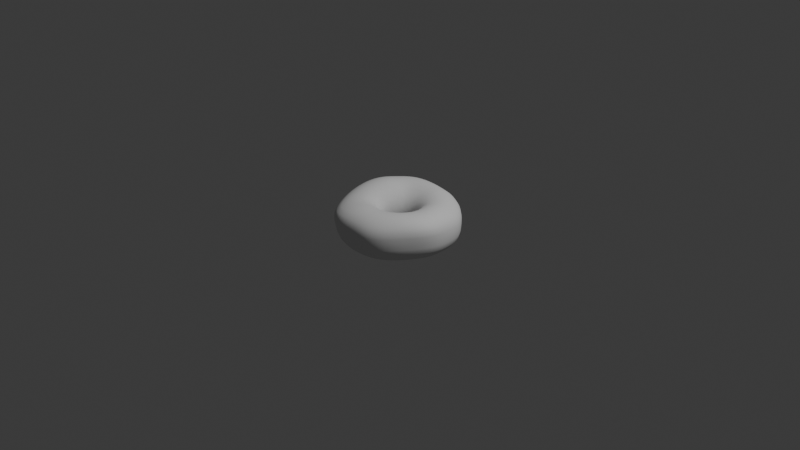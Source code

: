 # Source: 02BeginnerBlender40TutorialPart2BasicModelling.blend  (saved by Blender 4.4.32; exported with 4.5.12 LTS)
import bpy
from mathutils import Matrix  # noqa: F401  (used for matrix-valued properties, if any)

bpy.ops.wm.read_factory_settings(use_empty=True)
scene = bpy.context.scene
scene.name = 'Scene'

# ---- collections
col_collection = bpy.data.collections.new('Collection'); scene.collection.children.link(col_collection)

# ---- world
world_world = bpy.data.worlds.new('World'); scene.world = world_world
world_world.use_nodes = True; world_world.node_tree.nodes.clear()
_N = world_world.node_tree.nodes; _L = world_world.node_tree.links
n0 = _N.new('ShaderNodeOutputWorld'); n0.name = 'World Output'; n0.location = (300, 300)
n1 = _N.new('ShaderNodeBackground'); n1.name = 'Background'; n1.location = (10, 300)
n1.inputs[0].default_value = (0.05088, 0.05088, 0.05088, 1.0)
_L.new(n1.outputs[0], n0.inputs[0])
n0.is_active_output = True
world_world.color = (0.05088, 0.05088, 0.05088)
world_world.sun_shadow_jitter_overblur = 0.0

# ---- cameras
cam_camera = bpy.data.cameras.new('Camera')
cam_camera.clip_end = 100.0
cam_camera.ortho_scale = 7.314

# ---- lights
light_light = bpy.data.lights.new('Light', 'POINT')
light_light.energy = 1000.0
light_light.shadow_soft_size = 0.1

# ---- meshes
me_torus = bpy.data.meshes.new('Torus')
me_torus.from_pydata([(0.6281, 0.005403, 0.003236), (0.6328, 0.003762, 0.1278), (0.5509, 0.0001777, 0.218), (0.4224, -0.00117, 0.2504), (0.2867, -0.0001847, 0.2165), (0.1935, 0.0, 0.125), (0.16, 0.0, 3.062e-17), (0.1935, 0.0, -0.125), (0.285, 0.0, -0.2165), (0.41, 0.0001518, -0.2499), (0.5351, 0.00186, -0.2154), (0.6267, 0.004413, -0.1224), (0.6222, 0.1099, -0.002324), (0.6186, 0.1108, 0.1239), (0.5288, 0.09588, 0.2158), (0.4061, 0.07366, 0.2491), (0.2804, 0.05089, 0.2165), (0.1904, 0.03455, 0.125), (0.1574, 0.02857, 3.062e-17), (0.1904, 0.03455, -0.125), (0.2804, 0.05089, -0.2165), (0.4034, 0.07321, -0.25), (0.5264, 0.09553, -0.2165), (0.6187, 0.1107, -0.1262), (0.6064, 0.2114, -0.009872), (0.5996, 0.2164, 0.1147), (0.5039, 0.1935, 0.2063), (0.3843, 0.149, 0.2433), (0.2669, 0.1007, 0.2158), (0.1812, 0.06799, 0.125), (0.1498, 0.05622, 3.062e-17), (0.1812, 0.06799, -0.125), (0.2668, 0.1001, -0.2165), (0.3839, 0.1441, -0.25), (0.5026, 0.1871, -0.2174), (0.599, 0.2139, -0.1316), (0.5663, 0.3096, -0.01587), (0.5584, 0.3204, 0.1025), (0.466, 0.2865, 0.1937), (0.3529, 0.2202, 0.2366), (0.2448, 0.1479, 0.2142), (0.1661, 0.09924, 0.125), (0.1374, 0.08206, 3.062e-17), (0.1661, 0.09924, -0.125), (0.2447, 0.1462, -0.2165), (0.352, 0.2103, -0.25), (0.4628, 0.2727, -0.2184), (0.5563, 0.3121, -0.1348), (0.4916, 0.4061, -0.01277), (0.4861, 0.4177, 0.1017), (0.4078, 0.3694, 0.1894), (0.3099, 0.2819, 0.2337), (0.2148, 0.1898, 0.2135), (0.1457, 0.1273, 0.125), (0.1205, 0.1053, 3.062e-17), (0.1457, 0.1273, -0.125), (0.2146, 0.1875, -0.2165), (0.3088, 0.2698, -0.25), (0.4046, 0.3511, -0.2174), (0.4844, 0.4059, -0.1317), (0.3961, 0.4898, -0.003803), (0.3938, 0.4975, 0.1118), (0.3349, 0.4331, 0.1965), (0.2566, 0.3305, 0.2366), (0.1779, 0.2245, 0.2142), (0.1206, 0.1513, 0.125), (0.09976, 0.1251, 3.062e-17), (0.1206, 0.1513, -0.125), (0.1777, 0.2228, -0.2165), (0.2556, 0.3206, -0.25), (0.3336, 0.4183, -0.2165), (0.393, 0.4886, -0.1263), (0.2966, 0.5543, -0.001908), (0.2971, 0.5543, 0.1214), (0.2541, 0.4778, 0.2075), (0.1948, 0.366, 0.2433), (0.1351, 0.2515, 0.2158), (0.09169, 0.1704, 0.125), (0.07582, 0.1409, 3.062e-17), (0.09169, 0.1704, -0.125), (0.1351, 0.251, -0.2165), (0.1943, 0.3611, -0.2501), (0.2519, 0.4735, -0.2201), (0.2944, 0.5553, -0.1306), (0.1892, 0.6043, -0.0107), (0.193, 0.5967, 0.1236), (0.1654, 0.5094, 0.2157), (0.1268, 0.3907, 0.249), (0.08807, 0.2711, 0.2165), (0.05979, 0.184, 0.125), (0.04944, 0.1522, 3.062e-17), (0.05979, 0.184, -0.125), (0.08807, 0.2711, -0.2165), (0.1259, 0.3912, -0.2519), (0.1599, 0.5167, -0.2287), (0.1854, 0.6079, -0.1436), (0.07715, 0.6326, -0.01578), (0.08273, 0.6228, 0.1219), (0.07049, 0.5302, 0.2173), (0.05341, 0.4063, 0.251), (0.03826, 0.2824, 0.2165), (0.02597, 0.1917, 0.125), (0.02148, 0.1586, 3.062e-17), (0.02597, 0.1917, -0.125), (0.03826, 0.2824, -0.2165), (0.05367, 0.4083, -0.2531), (0.06449, 0.5409, -0.2331), (0.07264, 0.6377, -0.151), (-0.03309, 0.6344, -0.0107), (-0.03439, 0.6267, 0.1274), (-0.03873, 0.5348, 0.2254), (-0.02939, 0.4099, 0.2566), (-0.01399, 0.2847, 0.2172), (-0.008435, 0.1933, 0.1251), (-0.007178, 0.1598, 3.062e-17), (-0.008681, 0.1933, -0.125), (-0.01279, 0.2847, -0.2165), (-0.01923, 0.4108, -0.2519), (-0.02938, 0.5423, -0.2287), (-0.0363, 0.6379, -0.1436), (-0.143, 0.6135, -0.0003203), (-0.159, 0.6113, 0.1368), (-0.1517, 0.5224, 0.2362), (-0.1131, 0.4002, 0.2632), (-0.06613, 0.278, 0.2192), (-0.04058, 0.1889, 0.1259), (-0.0356, 0.156, 3.062e-17), (-0.04306, 0.1886, -0.125), (-0.06342, 0.2779, -0.2165), (-0.09127, 0.3998, -0.2501), (-0.1206, 0.5239, -0.2201), (-0.1419, 0.6144, -0.1306), (-0.2628, 0.577, 0.002564), (-0.2747, 0.573, 0.1425), (-0.2518, 0.4931, 0.2423), (-0.1867, 0.3783, 0.2687), (-0.11, 0.2632, 0.2233), (-0.06929, 0.1786, 0.1276), (-0.06281, 0.1471, 2.627e-05), (-0.07605, 0.1779, -0.125), (-0.112, 0.2621, -0.2165), (-0.1611, 0.377, -0.25), (-0.2103, 0.4919, -0.2165), (-0.2511, 0.5758, -0.1252), (-0.3863, 0.5198, 0.001179), (-0.3668, 0.5078, 0.1447), (-0.3248, 0.4474, 0.2439), (-0.2409, 0.3453, 0.2736), (-0.1441, 0.2405, 0.2288), (-0.09386, 0.1629, 0.1305), (-0.08722, 0.1336, 0.0003325), (-0.1066, 0.1615, -0.125), (-0.157, 0.2379, -0.2165), (-0.2259, 0.3422, -0.25), (-0.2982, 0.4463, -0.2166), (-0.3718, 0.5213, -0.1258), (-0.4921, 0.4511, 0.0006044), (-0.4616, 0.4479, 0.1401), (-0.3803, 0.3912, 0.2434), (-0.277, 0.302, 0.2779), (-0.1699, 0.2104, 0.2346), (-0.1144, 0.1422, 0.134), (-0.1082, 0.1159, 0.0008962), (-0.1337, 0.1399, -0.125), (-0.197, 0.206, -0.2165), (-0.2833, 0.2963, -0.25), (-0.3767, 0.3863, -0.2167), (-0.4719, 0.4505, -0.1262), (-0.5454, 0.3692, 0.008564), (-0.5207, 0.3726, 0.1472), (-0.4199, 0.3225, 0.2494), (-0.3031, 0.2494, 0.2839), (-0.1908, 0.1738, 0.241), (-0.1311, 0.1169, 0.1373), (-0.1254, 0.09449, 0.001712), (-0.1565, 0.1137, -0.125), (-0.2306, 0.1675, -0.2165), (-0.3317, 0.241, -0.25), (-0.4361, 0.3143, -0.2166), (-0.5327, 0.3672, -0.1239), (-0.5697, 0.2762, 0.01696), (-0.5531, 0.2803, 0.1595), (-0.4584, 0.2435, 0.2619), (-0.3284, 0.1887, 0.2929), (-0.208, 0.1313, 0.2466), (-0.1447, 0.08771, 0.1396), (-0.1389, 0.07004, 0.002403), (-0.1743, 0.08395, -0.125), (-0.2568, 0.1237, -0.2165), (-0.3694, 0.1779, -0.25), (-0.4819, 0.2322, -0.2162), (-0.5674, 0.2729, -0.1198), (-0.5966, 0.1722, 0.02033), (-0.5864, 0.1766, 0.1643), (-0.4884, 0.1552, 0.2677), (-0.3499, 0.121, 0.2972), (-0.2223, 0.08409, 0.2489), (-0.1553, 0.05547, 0.1406), (-0.1485, 0.04325, 0.002669), (-0.1865, 0.05148, -0.125), (-0.2747, 0.07582, -0.2165), (-0.3952, 0.1091, -0.25), (-0.5154, 0.1425, -0.2159), (-0.6009, 0.1684, -0.1181), (-0.6181, 0.0606, 0.01708), (-0.6087, 0.06477, 0.1593), (-0.5093, 0.05934, 0.2618), (-0.3669, 0.04783, 0.2938), (-0.2348, 0.03339, 0.2472), (-0.163, 0.02114, 0.1398), (-0.1541, 0.01496, 0.002402), (-0.1927, 0.01734, -0.125), (-0.2839, 0.02555, -0.2165), (-0.4083, 0.03675, -0.25), (-0.5327, 0.04803, -0.2162), (-0.6217, 0.05748, -0.1198), (-0.6215, -0.05389, 0.009513), (-0.614, -0.05054, 0.1474), (-0.5177, -0.04002, 0.2481), (-0.3776, -0.02823, 0.2837), (-0.2436, -0.01906, 0.2419), (-0.1672, -0.01414, 0.1375), (-0.1554, -0.0139, 0.001708), (-0.1927, -0.01734, -0.125), (-0.2839, -0.02555, -0.2165), (-0.4083, -0.03675, -0.25), (-0.5328, -0.04796, -0.2165), (-0.6232, -0.05571, -0.1232), (-0.6046, -0.1665, 0.002205), (-0.5998, -0.1643, 0.1343), (-0.5095, -0.1392, 0.2316), (-0.3795, -0.1051, 0.2687), (-0.2464, -0.07126, 0.2344), (-0.1671, -0.04913, 0.1341), (-0.1519, -0.04233, 0.0008919), (-0.1865, -0.05148, -0.125), (-0.2747, -0.07582, -0.2165), (-0.3952, -0.1091, -0.25), (-0.5157, -0.1423, -0.2165), (-0.6039, -0.1667, -0.125), (-0.566, -0.2725, 5.458e-05), (-0.5688, -0.2758, 0.1199), (-0.492, -0.2417, 0.2058), (-0.3734, -0.1839, 0.2468), (-0.2417, -0.122, 0.2251), (-0.1616, -0.08252, 0.1305), (-0.1432, -0.06934, 0.0003325), (-0.1743, -0.08395, -0.125), (-0.2568, -0.1237, -0.2165), (-0.3694, -0.1779, -0.25), (-0.482, -0.2321, -0.2165), (-0.5645, -0.2718, -0.125), (-0.5101, -0.3708, -0.002253), (-0.5225, -0.3823, 0.1056), (-0.4589, -0.3379, 0.1841), (-0.3488, -0.2565, 0.2291), (-0.2275, -0.1694, 0.216), (-0.1498, -0.1131, 0.1276), (-0.1294, -0.09404, 2.627e-05), (-0.1565, -0.1137, -0.125), (-0.2306, -0.1675, -0.2165), (-0.3317, -0.241, -0.25), (-0.4328, -0.3145, -0.2165), (-0.5069, -0.3683, -0.125), (-0.4396, -0.4611, -0.004857), (-0.4581, -0.4811, 0.09802), (-0.4069, -0.426, 0.1746), (-0.3051, -0.3167, 0.2235), (-0.2002, -0.2095, 0.2118), (-0.1312, -0.1396, 0.1259), (-0.1106, -0.1156, 3.062e-17), (-0.1337, -0.1399, -0.125), (-0.197, -0.206, -0.2165), (-0.2833, -0.2963, -0.25), (-0.3697, -0.3867, -0.2165), (-0.433, -0.4528, -0.125), (-0.3571, -0.547, -0.003452), (-0.3752, -0.5708, 0.1037), (-0.3327, -0.4978, 0.1825), (-0.246, -0.3641, 0.228), (-0.16, -0.2406, 0.2128), (-0.1063, -0.1615, 0.1251), (-0.08814, -0.1335, 3.062e-17), (-0.1066, -0.1615, -0.125), (-0.157, -0.2379, -0.2165), (-0.2259, -0.3422, -0.25), (-0.2947, -0.4465, -0.2165), (-0.3466, -0.5262, -0.1252), (-0.2605, -0.609, -0.001722), (-0.272, -0.6296, 0.1165), (-0.2366, -0.5368, 0.2), (-0.1729, -0.3919, 0.2387), (-0.113, -0.2629, 0.2153), (-0.07605, -0.1779, 0.125), (-0.06288, -0.1471, 3.062e-17), (-0.07605, -0.1779, -0.125), (-0.112, -0.2621, -0.2165), (-0.1611, -0.377, -0.25), (-0.2103, -0.4919, -0.2165), (-0.2491, -0.5829, -0.1254), (-0.1489, -0.6333, -0.001133), (-0.1542, -0.6454, 0.123), (-0.1294, -0.5442, 0.214), (-0.09376, -0.4038, 0.2482), (-0.06342, -0.2779, 0.2165), (-0.04306, -0.1886, 0.125), (-0.0356, -0.156, 3.062e-17), (-0.04306, -0.1886, -0.125), (-0.06342, -0.2779, -0.2165), (-0.09123, -0.3997, -0.25), (-0.119, -0.5216, -0.2165), (-0.1407, -0.6139, -0.1252), (-0.03091, -0.6327, -0.001276), (-0.03517, -0.6405, 0.1213), (-0.02842, -0.5435, 0.2141), (-0.01843, -0.4097, 0.25), (-0.01279, -0.2847, 0.2165), (-0.008681, -0.1933, 0.125), (-0.007178, -0.1598, 3.062e-17), (-0.008681, -0.1933, -0.125), (-0.01279, -0.2847, -0.2165), (-0.01839, -0.4096, -0.25), (-0.024, -0.5345, -0.2165), (-0.02811, -0.6259, -0.125), (0.07884, -0.6309, -0.006095), (0.07497, -0.6357, 0.1144), (0.06583, -0.5399, 0.2095), (0.05411, -0.4078, 0.2489), (0.03826, -0.2824, 0.2165), (0.02597, -0.1917, 0.125), (0.02148, -0.1586, 3.062e-17), (0.02597, -0.1917, -0.125), (0.03826, -0.2824, -0.2165), (0.05504, -0.4063, -0.25), (0.07181, -0.5302, -0.2165), (0.08342, -0.6219, -0.1258), (0.1861, -0.6099, -0.008995), (0.1808, -0.6166, 0.1101), (0.1572, -0.5221, 0.207), (0.1252, -0.3924, 0.2482), (0.08807, -0.2711, 0.2165), (0.05979, -0.184, 0.125), (0.04944, -0.1522, 3.062e-17), (0.05979, -0.184, -0.125), (0.08807, -0.2711, -0.2165), (0.1267, -0.3899, -0.25), (0.1653, -0.5088, -0.2165), (0.1921, -0.5983, -0.1268), (0.2924, -0.557, -0.00341), (0.2879, -0.563, 0.1164), (0.2476, -0.4792, 0.2105), (0.1934, -0.3624, 0.249), (0.1351, -0.251, 0.2165), (0.09169, -0.1704, 0.125), (0.07582, -0.1409, 3.062e-17), (0.09169, -0.1704, -0.125), (0.1351, -0.251, -0.2165), (0.1943, -0.3609, -0.2499), (0.2536, -0.4693, -0.2154), (0.2964, -0.5485, -0.1232), (0.3913, -0.4755, 0.009028), (0.3886, -0.4797, 0.1304), (0.3329, -0.4135, 0.219), (0.2568, -0.3187, 0.2512), (0.1777, -0.2228, 0.2165), (0.1206, -0.1513, 0.125), (0.09976, -0.1251, 3.062e-17), (0.1206, -0.1513, -0.125), (0.1777, -0.2228, -0.2165), (0.2557, -0.3185, -0.2488), (0.334, -0.4105, -0.2119), (0.3914, -0.475, -0.1162), (0.4744, -0.3837, 0.0175), (0.4803, -0.3876, 0.1402), (0.4173, -0.3395, 0.2251), (0.3186, -0.2664, 0.2528), (0.2157, -0.1873, 0.2167), (0.1457, -0.1273, 0.125), (0.1205, -0.1053, 3.062e-17), (0.1457, -0.1273, -0.125), (0.2146, -0.1872, -0.2163), (0.309, -0.2653, -0.2474), (0.4036, -0.3381, -0.2083), (0.4731, -0.3868, -0.11), (0.5453, -0.2875, 0.02093), (0.5608, -0.2937, 0.1432), (0.4908, -0.2612, 0.227), (0.3724, -0.207, 0.2537), (0.2483, -0.146, 0.2169), (0.1661, -0.09924, 0.125), (0.1374, -0.08206, 3.062e-17), (0.1661, -0.09924, -0.125), (0.2447, -0.1456, -0.2162), (0.3522, -0.2049, -0.2468), (0.4601, -0.2579, -0.2068), (0.5393, -0.2914, -0.1073), (0.595, -0.1918, 0.01763), (0.6138, -0.1975, 0.1406), (0.5404, -0.1782, 0.2257), (0.4095, -0.1424, 0.2532), (0.2719, -0.1003, 0.2168), (0.1812, -0.06799, 0.125), (0.1498, -0.05622, 3.062e-17), (0.1812, -0.06799, -0.125), (0.2668, -0.0998, -0.2163), (0.3841, -0.1396, -0.2474), (0.5016, -0.1741, -0.2083), (0.5878, -0.1948, -0.11), (0.6209, -0.09508, 0.01033), (0.6353, -0.09894, 0.1342), (0.558, -0.09103, 0.2219), (0.4256, -0.07349, 0.2517), (0.2846, -0.05132, 0.2166), (0.1904, -0.03455, 0.125), (0.1574, -0.02857, 3.062e-17), (0.1904, -0.03455, -0.125), (0.2804, -0.05087, -0.2165), (0.4035, -0.07114, -0.2488), (0.5268, -0.0877, -0.2119), (0.6172, -0.09701, -0.1162)], [], [(0, 12, 13, 1), (1, 13, 14, 2), (2, 14, 15, 3), (3, 15, 16, 4), (4, 16, 17, 5), (5, 17, 18, 6), (6, 18, 19, 7), (7, 19, 20, 8), (8, 20, 21, 9), (9, 21, 22, 10), (10, 22, 23, 11), (11, 23, 12, 0), (12, 24, 25, 13), (13, 25, 26, 14), (14, 26, 27, 15), (15, 27, 28, 16), (16, 28, 29, 17), (17, 29, 30, 18), (18, 30, 31, 19), (19, 31, 32, 20), (20, 32, 33, 21), (21, 33, 34, 22), (22, 34, 35, 23), (23, 35, 24, 12), (24, 36, 37, 25), (25, 37, 38, 26), (26, 38, 39, 27), (27, 39, 40, 28), (28, 40, 41, 29), (29, 41, 42, 30), (30, 42, 43, 31), (31, 43, 44, 32), (32, 44, 45, 33), (33, 45, 46, 34), (34, 46, 47, 35), (35, 47, 36, 24), (36, 48, 49, 37), (37, 49, 50, 38), (38, 50, 51, 39), (39, 51, 52, 40), (40, 52, 53, 41), (41, 53, 54, 42), (42, 54, 55, 43), (43, 55, 56, 44), (44, 56, 57, 45), (45, 57, 58, 46), (46, 58, 59, 47), (47, 59, 48, 36), (48, 60, 61, 49), (49, 61, 62, 50), (50, 62, 63, 51), (51, 63, 64, 52), (52, 64, 65, 53), (53, 65, 66, 54), (54, 66, 67, 55), (55, 67, 68, 56), (56, 68, 69, 57), (57, 69, 70, 58), (58, 70, 71, 59), (59, 71, 60, 48), (60, 72, 73, 61), (61, 73, 74, 62), (62, 74, 75, 63), (63, 75, 76, 64), (64, 76, 77, 65), (65, 77, 78, 66), (66, 78, 79, 67), (67, 79, 80, 68), (68, 80, 81, 69), (69, 81, 82, 70), (70, 82, 83, 71), (71, 83, 72, 60), (72, 84, 85, 73), (73, 85, 86, 74), (74, 86, 87, 75), (75, 87, 88, 76), (76, 88, 89, 77), (77, 89, 90, 78), (78, 90, 91, 79), (79, 91, 92, 80), (80, 92, 93, 81), (81, 93, 94, 82), (82, 94, 95, 83), (83, 95, 84, 72), (84, 96, 97, 85), (85, 97, 98, 86), (86, 98, 99, 87), (87, 99, 100, 88), (88, 100, 101, 89), (89, 101, 102, 90), (90, 102, 103, 91), (91, 103, 104, 92), (92, 104, 105, 93), (93, 105, 106, 94), (94, 106, 107, 95), (95, 107, 96, 84), (96, 108, 109, 97), (97, 109, 110, 98), (98, 110, 111, 99), (99, 111, 112, 100), (100, 112, 113, 101), (101, 113, 114, 102), (102, 114, 115, 103), (103, 115, 116, 104), (104, 116, 117, 105), (105, 117, 118, 106), (106, 118, 119, 107), (107, 119, 108, 96), (108, 120, 121, 109), (109, 121, 122, 110), (110, 122, 123, 111), (111, 123, 124, 112), (112, 124, 125, 113), (113, 125, 126, 114), (114, 126, 127, 115), (115, 127, 128, 116), (116, 128, 129, 117), (117, 129, 130, 118), (118, 130, 131, 119), (119, 131, 120, 108), (120, 132, 133, 121), (121, 133, 134, 122), (122, 134, 135, 123), (123, 135, 136, 124), (124, 136, 137, 125), (125, 137, 138, 126), (126, 138, 139, 127), (127, 139, 140, 128), (128, 140, 141, 129), (129, 141, 142, 130), (130, 142, 143, 131), (131, 143, 132, 120), (132, 144, 145, 133), (133, 145, 146, 134), (134, 146, 147, 135), (135, 147, 148, 136), (136, 148, 149, 137), (137, 149, 150, 138), (138, 150, 151, 139), (139, 151, 152, 140), (140, 152, 153, 141), (141, 153, 154, 142), (142, 154, 155, 143), (143, 155, 144, 132), (144, 156, 157, 145), (145, 157, 158, 146), (146, 158, 159, 147), (147, 159, 160, 148), (148, 160, 161, 149), (149, 161, 162, 150), (150, 162, 163, 151), (151, 163, 164, 152), (152, 164, 165, 153), (153, 165, 166, 154), (154, 166, 167, 155), (155, 167, 156, 144), (156, 168, 169, 157), (157, 169, 170, 158), (158, 170, 171, 159), (159, 171, 172, 160), (160, 172, 173, 161), (161, 173, 174, 162), (162, 174, 175, 163), (163, 175, 176, 164), (164, 176, 177, 165), (165, 177, 178, 166), (166, 178, 179, 167), (167, 179, 168, 156), (168, 180, 181, 169), (169, 181, 182, 170), (170, 182, 183, 171), (171, 183, 184, 172), (172, 184, 185, 173), (173, 185, 186, 174), (174, 186, 187, 175), (175, 187, 188, 176), (176, 188, 189, 177), (177, 189, 190, 178), (178, 190, 191, 179), (179, 191, 180, 168), (180, 192, 193, 181), (181, 193, 194, 182), (182, 194, 195, 183), (183, 195, 196, 184), (184, 196, 197, 185), (185, 197, 198, 186), (186, 198, 199, 187), (187, 199, 200, 188), (188, 200, 201, 189), (189, 201, 202, 190), (190, 202, 203, 191), (191, 203, 192, 180), (192, 204, 205, 193), (193, 205, 206, 194), (194, 206, 207, 195), (195, 207, 208, 196), (196, 208, 209, 197), (197, 209, 210, 198), (198, 210, 211, 199), (199, 211, 212, 200), (200, 212, 213, 201), (201, 213, 214, 202), (202, 214, 215, 203), (203, 215, 204, 192), (204, 216, 217, 205), (205, 217, 218, 206), (206, 218, 219, 207), (207, 219, 220, 208), (208, 220, 221, 209), (209, 221, 222, 210), (210, 222, 223, 211), (211, 223, 224, 212), (212, 224, 225, 213), (213, 225, 226, 214), (214, 226, 227, 215), (215, 227, 216, 204), (216, 228, 229, 217), (217, 229, 230, 218), (218, 230, 231, 219), (219, 231, 232, 220), (220, 232, 233, 221), (221, 233, 234, 222), (222, 234, 235, 223), (223, 235, 236, 224), (224, 236, 237, 225), (225, 237, 238, 226), (226, 238, 239, 227), (227, 239, 228, 216), (228, 240, 241, 229), (229, 241, 242, 230), (230, 242, 243, 231), (231, 243, 244, 232), (232, 244, 245, 233), (233, 245, 246, 234), (234, 246, 247, 235), (235, 247, 248, 236), (236, 248, 249, 237), (237, 249, 250, 238), (238, 250, 251, 239), (239, 251, 240, 228), (240, 252, 253, 241), (241, 253, 254, 242), (242, 254, 255, 243), (243, 255, 256, 244), (244, 256, 257, 245), (245, 257, 258, 246), (246, 258, 259, 247), (247, 259, 260, 248), (248, 260, 261, 249), (249, 261, 262, 250), (250, 262, 263, 251), (251, 263, 252, 240), (252, 264, 265, 253), (253, 265, 266, 254), (254, 266, 267, 255), (255, 267, 268, 256), (256, 268, 269, 257), (257, 269, 270, 258), (258, 270, 271, 259), (259, 271, 272, 260), (260, 272, 273, 261), (261, 273, 274, 262), (262, 274, 275, 263), (263, 275, 264, 252), (264, 276, 277, 265), (265, 277, 278, 266), (266, 278, 279, 267), (267, 279, 280, 268), (268, 280, 281, 269), (269, 281, 282, 270), (270, 282, 283, 271), (271, 283, 284, 272), (272, 284, 285, 273), (273, 285, 286, 274), (274, 286, 287, 275), (275, 287, 276, 264), (276, 288, 289, 277), (277, 289, 290, 278), (278, 290, 291, 279), (279, 291, 292, 280), (280, 292, 293, 281), (281, 293, 294, 282), (282, 294, 295, 283), (283, 295, 296, 284), (284, 296, 297, 285), (285, 297, 298, 286), (286, 298, 299, 287), (287, 299, 288, 276), (288, 300, 301, 289), (289, 301, 302, 290), (290, 302, 303, 291), (291, 303, 304, 292), (292, 304, 305, 293), (293, 305, 306, 294), (294, 306, 307, 295), (295, 307, 308, 296), (296, 308, 309, 297), (297, 309, 310, 298), (298, 310, 311, 299), (299, 311, 300, 288), (300, 312, 313, 301), (301, 313, 314, 302), (302, 314, 315, 303), (303, 315, 316, 304), (304, 316, 317, 305), (305, 317, 318, 306), (306, 318, 319, 307), (307, 319, 320, 308), (308, 320, 321, 309), (309, 321, 322, 310), (310, 322, 323, 311), (311, 323, 312, 300), (312, 324, 325, 313), (313, 325, 326, 314), (314, 326, 327, 315), (315, 327, 328, 316), (316, 328, 329, 317), (317, 329, 330, 318), (318, 330, 331, 319), (319, 331, 332, 320), (320, 332, 333, 321), (321, 333, 334, 322), (322, 334, 335, 323), (323, 335, 324, 312), (324, 336, 337, 325), (325, 337, 338, 326), (326, 338, 339, 327), (327, 339, 340, 328), (328, 340, 341, 329), (329, 341, 342, 330), (330, 342, 343, 331), (331, 343, 344, 332), (332, 344, 345, 333), (333, 345, 346, 334), (334, 346, 347, 335), (335, 347, 336, 324), (336, 348, 349, 337), (337, 349, 350, 338), (338, 350, 351, 339), (339, 351, 352, 340), (340, 352, 353, 341), (341, 353, 354, 342), (342, 354, 355, 343), (343, 355, 356, 344), (344, 356, 357, 345), (345, 357, 358, 346), (346, 358, 359, 347), (347, 359, 348, 336), (348, 360, 361, 349), (349, 361, 362, 350), (350, 362, 363, 351), (351, 363, 364, 352), (352, 364, 365, 353), (353, 365, 366, 354), (354, 366, 367, 355), (355, 367, 368, 356), (356, 368, 369, 357), (357, 369, 370, 358), (358, 370, 371, 359), (359, 371, 360, 348), (360, 372, 373, 361), (361, 373, 374, 362), (362, 374, 375, 363), (363, 375, 376, 364), (364, 376, 377, 365), (365, 377, 378, 366), (366, 378, 379, 367), (367, 379, 380, 368), (368, 380, 381, 369), (369, 381, 382, 370), (370, 382, 383, 371), (371, 383, 372, 360), (372, 384, 385, 373), (373, 385, 386, 374), (374, 386, 387, 375), (375, 387, 388, 376), (376, 388, 389, 377), (377, 389, 390, 378), (378, 390, 391, 379), (379, 391, 392, 380), (380, 392, 393, 381), (381, 393, 394, 382), (382, 394, 395, 383), (383, 395, 384, 372), (384, 396, 397, 385), (385, 397, 398, 386), (386, 398, 399, 387), (387, 399, 400, 388), (388, 400, 401, 389), (389, 401, 402, 390), (390, 402, 403, 391), (391, 403, 404, 392), (392, 404, 405, 393), (393, 405, 406, 394), (394, 406, 407, 395), (395, 407, 396, 384), (396, 408, 409, 397), (397, 409, 410, 398), (398, 410, 411, 399), (399, 411, 412, 400), (400, 412, 413, 401), (401, 413, 414, 402), (402, 414, 415, 403), (403, 415, 416, 404), (404, 416, 417, 405), (405, 417, 418, 406), (406, 418, 419, 407), (407, 419, 408, 396), (408, 0, 1, 409), (409, 1, 2, 410), (410, 2, 3, 411), (411, 3, 4, 412), (412, 4, 5, 413), (413, 5, 6, 414), (414, 6, 7, 415), (415, 7, 8, 416), (416, 8, 9, 417), (417, 9, 10, 418), (418, 10, 11, 419), (419, 11, 0, 408)])
me_torus.polygons.foreach_set('use_smooth', [True] * 420)
_uv = me_torus.uv_layers.new(name='UVMap')
_uv.uv.foreach_set('vector', [0.5143, 0.5, 0.5429, 0.5, 0.5429, 0.5833, 0.5143, 0.5833, 0.5143, 0.5833, 0.5429, 0.5833, 0.5429, 0.6667, 0.5143, 0.6667, 0.5143, 0.6667, 0.5429, 0.6667, 0.5429, 0.75, 0.5143, 0.75, 0.5143, 0.75, 0.5429, 0.75, 0.5429, 0.8333, 0.5143, 0.8333, 0.5143, 0.8333, 0.5429, 0.8333, 0.5429, 0.9167, 0.5143, 0.9167, 0.5143, 0.9167, 0.5429, 0.9167, 0.5429, 1.0, 0.5143, 1.0, 0.5143, 2.22e-16, 0.5429, 2.22e-16, 0.5429, 0.08333, 0.5143, 0.08333, 0.5143, 0.08333, 0.5429, 0.08333, 0.5429, 0.1667, 0.5143, 0.1667, 0.5143, 0.1667, 0.5429, 0.1667, 0.5429, 0.25, 0.5143, 0.25, 0.5143, 0.25, 0.5429, 0.25, 0.5429, 0.3333, 0.5143, 0.3333, 0.5143, 0.3333, 0.5429, 0.3333, 0.5429, 0.4167, 0.5143, 0.4167, 0.5143, 0.4167, 0.5429, 0.4167, 0.5429, 0.5, 0.5143, 0.5, 0.5429, 0.5, 0.5714, 0.5, 0.5714, 0.5833, 0.5429, 0.5833, 0.5429, 0.5833, 0.5714, 0.5833, 0.5714, 0.6667, 0.5429, 0.6667, 0.5429, 0.6667, 0.5714, 0.6667, 0.5714, 0.75, 0.5429, 0.75, 0.5429, 0.75, 0.5714, 0.75, 0.5714, 0.8333, 0.5429, 0.8333, 0.5429, 0.8333, 0.5714, 0.8333, 0.5714, 0.9167, 0.5429, 0.9167, 0.5429, 0.9167, 0.5714, 0.9167, 0.5714, 1.0, 0.5429, 1.0, 0.5429, 2.22e-16, 0.5714, 2.22e-16, 0.5714, 0.08333, 0.5429, 0.08333, 0.5429, 0.08333, 0.5714, 0.08333, 0.5714, 0.1667, 0.5429, 0.1667, 0.5429, 0.1667, 0.5714, 0.1667, 0.5714, 0.25, 0.5429, 0.25, 0.5429, 0.25, 0.5714, 0.25, 0.5714, 0.3333, 0.5429, 0.3333, 0.5429, 0.3333, 0.5714, 0.3333, 0.5714, 0.4167, 0.5429, 0.4167, 0.5429, 0.4167, 0.5714, 0.4167, 0.5714, 0.5, 0.5429, 0.5, 0.5714, 0.5, 0.6, 0.5, 0.6, 0.5833, 0.5714, 0.5833, 0.5714, 0.5833, 0.6, 0.5833, 0.6, 0.6667, 0.5714, 0.6667, 0.5714, 0.6667, 0.6, 0.6667, 0.6, 0.75, 0.5714, 0.75, 0.5714, 0.75, 0.6, 0.75, 0.6, 0.8333, 0.5714, 0.8333, 0.5714, 0.8333, 0.6, 0.8333, 0.6, 0.9167, 0.5714, 0.9167, 0.5714, 0.9167, 0.6, 0.9167, 0.6, 1.0, 0.5714, 1.0, 0.5714, 2.22e-16, 0.6, 2.22e-16, 0.6, 0.08333, 0.5714, 0.08333, 0.5714, 0.08333, 0.6, 0.08333, 0.6, 0.1667, 0.5714, 0.1667, 0.5714, 0.1667, 0.6, 0.1667, 0.6, 0.25, 0.5714, 0.25, 0.5714, 0.25, 0.6, 0.25, 0.6, 0.3333, 0.5714, 0.3333, 0.5714, 0.3333, 0.6, 0.3333, 0.6, 0.4167, 0.5714, 0.4167, 0.5714, 0.4167, 0.6, 0.4167, 0.6, 0.5, 0.5714, 0.5, 0.6, 0.5, 0.6286, 0.5, 0.6286, 0.5833, 0.6, 0.5833, 0.6, 0.5833, 0.6286, 0.5833, 0.6286, 0.6667, 0.6, 0.6667, 0.6, 0.6667, 0.6286, 0.6667, 0.6286, 0.75, 0.6, 0.75, 0.6, 0.75, 0.6286, 0.75, 0.6286, 0.8333, 0.6, 0.8333, 0.6, 0.8333, 0.6286, 0.8333, 0.6286, 0.9167, 0.6, 0.9167, 0.6, 0.9167, 0.6286, 0.9167, 0.6286, 1.0, 0.6, 1.0, 0.6, 2.22e-16, 0.6286, 2.22e-16, 0.6286, 0.08333, 0.6, 0.08333, 0.6, 0.08333, 0.6286, 0.08333, 0.6286, 0.1667, 0.6, 0.1667, 0.6, 0.1667, 0.6286, 0.1667, 0.6286, 0.25, 0.6, 0.25, 0.6, 0.25, 0.6286, 0.25, 0.6286, 0.3333, 0.6, 0.3333, 0.6, 0.3333, 0.6286, 0.3333, 0.6286, 0.4167, 0.6, 0.4167, 0.6, 0.4167, 0.6286, 0.4167, 0.6286, 0.5, 0.6, 0.5, 0.6286, 0.5, 0.6571, 0.5, 0.6571, 0.5833, 0.6286, 0.5833, 0.6286, 0.5833, 0.6571, 0.5833, 0.6571, 0.6667, 0.6286, 0.6667, 0.6286, 0.6667, 0.6571, 0.6667, 0.6571, 0.75, 0.6286, 0.75, 0.6286, 0.75, 0.6571, 0.75, 0.6571, 0.8333, 0.6286, 0.8333, 0.6286, 0.8333, 0.6571, 0.8333, 0.6571, 0.9167, 0.6286, 0.9167, 0.6286, 0.9167, 0.6571, 0.9167, 0.6571, 1.0, 0.6286, 1.0, 0.6286, 2.22e-16, 0.6571, 2.22e-16, 0.6571, 0.08333, 0.6286, 0.08333, 0.6286, 0.08333, 0.6571, 0.08333, 0.6571, 0.1667, 0.6286, 0.1667, 0.6286, 0.1667, 0.6571, 0.1667, 0.6571, 0.25, 0.6286, 0.25, 0.6286, 0.25, 0.6571, 0.25, 0.6571, 0.3333, 0.6286, 0.3333, 0.6286, 0.3333, 0.6571, 0.3333, 0.6571, 0.4167, 0.6286, 0.4167, 0.6286, 0.4167, 0.6571, 0.4167, 0.6571, 0.5, 0.6286, 0.5, 0.6571, 0.5, 0.6857, 0.5, 0.6857, 0.5833, 0.6571, 0.5833, 0.6571, 0.5833, 0.6857, 0.5833, 0.6857, 0.6667, 0.6571, 0.6667, 0.6571, 0.6667, 0.6857, 0.6667, 0.6857, 0.75, 0.6571, 0.75, 0.6571, 0.75, 0.6857, 0.75, 0.6857, 0.8333, 0.6571, 0.8333, 0.6571, 0.8333, 0.6857, 0.8333, 0.6857, 0.9167, 0.6571, 0.9167, 0.6571, 0.9167, 0.6857, 0.9167, 0.6857, 1.0, 0.6571, 1.0, 0.6571, 2.22e-16, 0.6857, 2.22e-16, 0.6857, 0.08333, 0.6571, 0.08333, 0.6571, 0.08333, 0.6857, 0.08333, 0.6857, 0.1667, 0.6571, 0.1667, 0.6571, 0.1667, 0.6857, 0.1667, 0.6857, 0.25, 0.6571, 0.25, 0.6571, 0.25, 0.6857, 0.25, 0.6857, 0.3333, 0.6571, 0.3333, 0.6571, 0.3333, 0.6857, 0.3333, 0.6857, 0.4167, 0.6571, 0.4167, 0.6571, 0.4167, 0.6857, 0.4167, 0.6857, 0.5, 0.6571, 0.5, 0.6857, 0.5, 0.7143, 0.5, 0.7143, 0.5833, 0.6857, 0.5833, 0.6857, 0.5833, 0.7143, 0.5833, 0.7143, 0.6667, 0.6857, 0.6667, 0.6857, 0.6667, 0.7143, 0.6667, 0.7143, 0.75, 0.6857, 0.75, 0.6857, 0.75, 0.7143, 0.75, 0.7143, 0.8333, 0.6857, 0.8333, 0.6857, 0.8333, 0.7143, 0.8333, 0.7143, 0.9167, 0.6857, 0.9167, 0.6857, 0.9167, 0.7143, 0.9167, 0.7143, 1.0, 0.6857, 1.0, 0.6857, 2.22e-16, 0.7143, 2.22e-16, 0.7143, 0.08333, 0.6857, 0.08333, 0.6857, 0.08333, 0.7143, 0.08333, 0.7143, 0.1667, 0.6857, 0.1667, 0.6857, 0.1667, 0.7143, 0.1667, 0.7143, 0.25, 0.6857, 0.25, 0.6857, 0.25, 0.7143, 0.25, 0.7143, 0.3333, 0.6857, 0.3333, 0.6857, 0.3333, 0.7143, 0.3333, 0.7143, 0.4167, 0.6857, 0.4167, 0.6857, 0.4167, 0.7143, 0.4167, 0.7143, 0.5, 0.6857, 0.5, 0.7143, 0.5, 0.7429, 0.5, 0.7429, 0.5833, 0.7143, 0.5833, 0.7143, 0.5833, 0.7429, 0.5833, 0.7429, 0.6667, 0.7143, 0.6667, 0.7143, 0.6667, 0.7429, 0.6667, 0.7429, 0.75, 0.7143, 0.75, 0.7143, 0.75, 0.7429, 0.75, 0.7429, 0.8333, 0.7143, 0.8333, 0.7143, 0.8333, 0.7429, 0.8333, 0.7429, 0.9167, 0.7143, 0.9167, 0.7143, 0.9167, 0.7429, 0.9167, 0.7429, 1.0, 0.7143, 1.0, 0.7143, 2.22e-16, 0.7429, 2.22e-16, 0.7429, 0.08333, 0.7143, 0.08333, 0.7143, 0.08333, 0.7429, 0.08333, 0.7429, 0.1667, 0.7143, 0.1667, 0.7143, 0.1667, 0.7429, 0.1667, 0.7429, 0.25, 0.7143, 0.25, 0.7143, 0.25, 0.7429, 0.25, 0.7429, 0.3333, 0.7143, 0.3333, 0.7143, 0.3333, 0.7429, 0.3333, 0.7429, 0.4167, 0.7143, 0.4167, 0.7143, 0.4167, 0.7429, 0.4167, 0.7429, 0.5, 0.7143, 0.5, 0.7429, 0.5, 0.7714, 0.5, 0.7714, 0.5833, 0.7429, 0.5833, 0.7429, 0.5833, 0.7714, 0.5833, 0.7714, 0.6667, 0.7429, 0.6667, 0.7429, 0.6667, 0.7714, 0.6667, 0.7714, 0.75, 0.7429, 0.75, 0.7429, 0.75, 0.7714, 0.75, 0.7714, 0.8333, 0.7429, 0.8333, 0.7429, 0.8333, 0.7714, 0.8333, 0.7714, 0.9167, 0.7429, 0.9167, 0.7429, 0.9167, 0.7714, 0.9167, 0.7714, 1.0, 0.7429, 1.0, 0.7429, 2.22e-16, 0.7714, 2.22e-16, 0.7714, 0.08333, 0.7429, 0.08333, 0.7429, 0.08333, 0.7714, 0.08333, 0.7714, 0.1667, 0.7429, 0.1667, 0.7429, 0.1667, 0.7714, 0.1667, 0.7714, 0.25, 0.7429, 0.25, 0.7429, 0.25, 0.7714, 0.25, 0.7714, 0.3333, 0.7429, 0.3333, 0.7429, 0.3333, 0.7714, 0.3333, 0.7714, 0.4167, 0.7429, 0.4167, 0.7429, 0.4167, 0.7714, 0.4167, 0.7714, 0.5, 0.7429, 0.5, 0.7714, 0.5, 0.8, 0.5, 0.8, 0.5833, 0.7714, 0.5833, 0.7714, 0.5833, 0.8, 0.5833, 0.8, 0.6667, 0.7714, 0.6667, 0.7714, 0.6667, 0.8, 0.6667, 0.8, 0.75, 0.7714, 0.75, 0.7714, 0.75, 0.8, 0.75, 0.8, 0.8333, 0.7714, 0.8333, 0.7714, 0.8333, 0.8, 0.8333, 0.8, 0.9167, 0.7714, 0.9167, 0.7714, 0.9167, 0.8, 0.9167, 0.8, 1.0, 0.7714, 1.0, 0.7714, 2.22e-16, 0.8, 2.22e-16, 0.8, 0.08333, 0.7714, 0.08333, 0.7714, 0.08333, 0.8, 0.08333, 0.8, 0.1667, 0.7714, 0.1667, 0.7714, 0.1667, 0.8, 0.1667, 0.8, 0.25, 0.7714, 0.25, 0.7714, 0.25, 0.8, 0.25, 0.8, 0.3333, 0.7714, 0.3333, 0.7714, 0.3333, 0.8, 0.3333, 0.8, 0.4167, 0.7714, 0.4167, 0.7714, 0.4167, 0.8, 0.4167, 0.8, 0.5, 0.7714, 0.5, 0.8, 0.5, 0.8286, 0.5, 0.8286, 0.5833, 0.8, 0.5833, 0.8, 0.5833, 0.8286, 0.5833, 0.8286, 0.6667, 0.8, 0.6667, 0.8, 0.6667, 0.8286, 0.6667, 0.8286, 0.75, 0.8, 0.75, 0.8, 0.75, 0.8286, 0.75, 0.8286, 0.8333, 0.8, 0.8333, 0.8, 0.8333, 0.8286, 0.8333, 0.8286, 0.9167, 0.8, 0.9167, 0.8, 0.9167, 0.8286, 0.9167, 0.8286, 1.0, 0.8, 1.0, 0.8, 2.22e-16, 0.8286, 2.22e-16, 0.8286, 0.08333, 0.8, 0.08333, 0.8, 0.08333, 0.8286, 0.08333, 0.8286, 0.1667, 0.8, 0.1667, 0.8, 0.1667, 0.8286, 0.1667, 0.8286, 0.25, 0.8, 0.25, 0.8, 0.25, 0.8286, 0.25, 0.8286, 0.3333, 0.8, 0.3333, 0.8, 0.3333, 0.8286, 0.3333, 0.8286, 0.4167, 0.8, 0.4167, 0.8, 0.4167, 0.8286, 0.4167, 0.8286, 0.5, 0.8, 0.5, 0.8286, 0.5, 0.8571, 0.5, 0.8571, 0.5833, 0.8286, 0.5833, 0.8286, 0.5833, 0.8571, 0.5833, 0.8571, 0.6667, 0.8286, 0.6667, 0.8286, 0.6667, 0.8571, 0.6667, 0.8571, 0.75, 0.8286, 0.75, 0.8286, 0.75, 0.8571, 0.75, 0.8571, 0.8333, 0.8286, 0.8333, 0.8286, 0.8333, 0.8571, 0.8333, 0.8571, 0.9167, 0.8286, 0.9167, 0.8286, 0.9167, 0.8571, 0.9167, 0.8571, 1.0, 0.8286, 1.0, 0.8286, 2.22e-16, 0.8571, 2.22e-16, 0.8571, 0.08333, 0.8286, 0.08333, 0.8286, 0.08333, 0.8571, 0.08333, 0.8571, 0.1667, 0.8286, 0.1667, 0.8286, 0.1667, 0.8571, 0.1667, 0.8571, 0.25, 0.8286, 0.25, 0.8286, 0.25, 0.8571, 0.25, 0.8571, 0.3333, 0.8286, 0.3333, 0.8286, 0.3333, 0.8571, 0.3333, 0.8571, 0.4167, 0.8286, 0.4167, 0.8286, 0.4167, 0.8571, 0.4167, 0.8571, 0.5, 0.8286, 0.5, 0.8571, 0.5, 0.8857, 0.5, 0.8857, 0.5833, 0.8571, 0.5833, 0.8571, 0.5833, 0.8857, 0.5833, 0.8857, 0.6667, 0.8571, 0.6667, 0.8571, 0.6667, 0.8857, 0.6667, 0.8857, 0.75, 0.8571, 0.75, 0.8571, 0.75, 0.8857, 0.75, 0.8857, 0.8333, 0.8571, 0.8333, 0.8571, 0.8333, 0.8857, 0.8333, 0.8857, 0.9167, 0.8571, 0.9167, 0.8571, 0.9167, 0.8857, 0.9167, 0.8857, 1.0, 0.8571, 1.0, 0.8571, 2.22e-16, 0.8857, 2.22e-16, 0.8857, 0.08333, 0.8571, 0.08333, 0.8571, 0.08333, 0.8857, 0.08333, 0.8857, 0.1667, 0.8571, 0.1667, 0.8571, 0.1667, 0.8857, 0.1667, 0.8857, 0.25, 0.8571, 0.25, 0.8571, 0.25, 0.8857, 0.25, 0.8857, 0.3333, 0.8571, 0.3333, 0.8571, 0.3333, 0.8857, 0.3333, 0.8857, 0.4167, 0.8571, 0.4167, 0.8571, 0.4167, 0.8857, 0.4167, 0.8857, 0.5, 0.8571, 0.5, 0.8857, 0.5, 0.9143, 0.5, 0.9143, 0.5833, 0.8857, 0.5833, 0.8857, 0.5833, 0.9143, 0.5833, 0.9143, 0.6667, 0.8857, 0.6667, 0.8857, 0.6667, 0.9143, 0.6667, 0.9143, 0.75, 0.8857, 0.75, 0.8857, 0.75, 0.9143, 0.75, 0.9143, 0.8333, 0.8857, 0.8333, 0.8857, 0.8333, 0.9143, 0.8333, 0.9143, 0.9167, 0.8857, 0.9167, 0.8857, 0.9167, 0.9143, 0.9167, 0.9143, 1.0, 0.8857, 1.0, 0.8857, 2.22e-16, 0.9143, 2.22e-16, 0.9143, 0.08333, 0.8857, 0.08333, 0.8857, 0.08333, 0.9143, 0.08333, 0.9143, 0.1667, 0.8857, 0.1667, 0.8857, 0.1667, 0.9143, 0.1667, 0.9143, 0.25, 0.8857, 0.25, 0.8857, 0.25, 0.9143, 0.25, 0.9143, 0.3333, 0.8857, 0.3333, 0.8857, 0.3333, 0.9143, 0.3333, 0.9143, 0.4167, 0.8857, 0.4167, 0.8857, 0.4167, 0.9143, 0.4167, 0.9143, 0.5, 0.8857, 0.5, 0.9143, 0.5, 0.9429, 0.5, 0.9429, 0.5833, 0.9143, 0.5833, 0.9143, 0.5833, 0.9429, 0.5833, 0.9429, 0.6667, 0.9143, 0.6667, 0.9143, 0.6667, 0.9429, 0.6667, 0.9429, 0.75, 0.9143, 0.75, 0.9143, 0.75, 0.9429, 0.75, 0.9429, 0.8333, 0.9143, 0.8333, 0.9143, 0.8333, 0.9429, 0.8333, 0.9429, 0.9167, 0.9143, 0.9167, 0.9143, 0.9167, 0.9429, 0.9167, 0.9429, 1.0, 0.9143, 1.0, 0.9143, 2.22e-16, 0.9429, 2.22e-16, 0.9429, 0.08333, 0.9143, 0.08333, 0.9143, 0.08333, 0.9429, 0.08333, 0.9429, 0.1667, 0.9143, 0.1667, 0.9143, 0.1667, 0.9429, 0.1667, 0.9429, 0.25, 0.9143, 0.25, 0.9143, 0.25, 0.9429, 0.25, 0.9429, 0.3333, 0.9143, 0.3333, 0.9143, 0.3333, 0.9429, 0.3333, 0.9429, 0.4167, 0.9143, 0.4167, 0.9143, 0.4167, 0.9429, 0.4167, 0.9429, 0.5, 0.9143, 0.5, 0.9429, 0.5, 0.9714, 0.5, 0.9714, 0.5833, 0.9429, 0.5833, 0.9429, 0.5833, 0.9714, 0.5833, 0.9714, 0.6667, 0.9429, 0.6667, 0.9429, 0.6667, 0.9714, 0.6667, 0.9714, 0.75, 0.9429, 0.75, 0.9429, 0.75, 0.9714, 0.75, 0.9714, 0.8333, 0.9429, 0.8333, 0.9429, 0.8333, 0.9714, 0.8333, 0.9714, 0.9167, 0.9429, 0.9167, 0.9429, 0.9167, 0.9714, 0.9167, 0.9714, 1.0, 0.9429, 1.0, 0.9429, 2.22e-16, 0.9714, 2.22e-16, 0.9714, 0.08333, 0.9429, 0.08333, 0.9429, 0.08333, 0.9714, 0.08333, 0.9714, 0.1667, 0.9429, 0.1667, 0.9429, 0.1667, 0.9714, 0.1667, 0.9714, 0.25, 0.9429, 0.25, 0.9429, 0.25, 0.9714, 0.25, 0.9714, 0.3333, 0.9429, 0.3333, 0.9429, 0.3333, 0.9714, 0.3333, 0.9714, 0.4167, 0.9429, 0.4167, 0.9429, 0.4167, 0.9714, 0.4167, 0.9714, 0.5, 0.9429, 0.5, 0.9714, 0.5, 1.0, 0.5, 1.0, 0.5833, 0.9714, 0.5833, 0.9714, 0.5833, 1.0, 0.5833, 1.0, 0.6667, 0.9714, 0.6667, 0.9714, 0.6667, 1.0, 0.6667, 1.0, 0.75, 0.9714, 0.75, 0.9714, 0.75, 1.0, 0.75, 1.0, 0.8333, 0.9714, 0.8333, 0.9714, 0.8333, 1.0, 0.8333, 1.0, 0.9167, 0.9714, 0.9167, 0.9714, 0.9167, 1.0, 0.9167, 1.0, 1.0, 0.9714, 1.0, 0.9714, 2.22e-16, 1.0, 2.22e-16, 1.0, 0.08333, 0.9714, 0.08333, 0.9714, 0.08333, 1.0, 0.08333, 1.0, 0.1667, 0.9714, 0.1667, 0.9714, 0.1667, 1.0, 0.1667, 1.0, 0.25, 0.9714, 0.25, 0.9714, 0.25, 1.0, 0.25, 1.0, 0.3333, 0.9714, 0.3333, 0.9714, 0.3333, 1.0, 0.3333, 1.0, 0.4167, 0.9714, 0.4167, 0.9714, 0.4167, 1.0, 0.4167, 1.0, 0.5, 0.9714, 0.5, 2.22e-16, 0.5, 0.02857, 0.5, 0.02857, 0.5833, 2.22e-16, 0.5833, 2.22e-16, 0.5833, 0.02857, 0.5833, 0.02857, 0.6667, 2.22e-16, 0.6667, 2.22e-16, 0.6667, 0.02857, 0.6667, 0.02857, 0.75, 2.22e-16, 0.75, 2.22e-16, 0.75, 0.02857, 0.75, 0.02857, 0.8333, 2.22e-16, 0.8333, 2.22e-16, 0.8333, 0.02857, 0.8333, 0.02857, 0.9167, 2.22e-16, 0.9167, 2.22e-16, 0.9167, 0.02857, 0.9167, 0.02857, 1.0, 2.22e-16, 1.0, 2.22e-16, 2.22e-16, 0.02857, 2.22e-16, 0.02857, 0.08333, 2.22e-16, 0.08333, 2.22e-16, 0.08333, 0.02857, 0.08333, 0.02857, 0.1667, 2.22e-16, 0.1667, 2.22e-16, 0.1667, 0.02857, 0.1667, 0.02857, 0.25, 2.22e-16, 0.25, 2.22e-16, 0.25, 0.02857, 0.25, 0.02857, 0.3333, 2.22e-16, 0.3333, 2.22e-16, 0.3333, 0.02857, 0.3333, 0.02857, 0.4167, 2.22e-16, 0.4167, 2.22e-16, 0.4167, 0.02857, 0.4167, 0.02857, 0.5, 2.22e-16, 0.5, 0.02857, 0.5, 0.05714, 0.5, 0.05714, 0.5833, 0.02857, 0.5833, 0.02857, 0.5833, 0.05714, 0.5833, 0.05714, 0.6667, 0.02857, 0.6667, 0.02857, 0.6667, 0.05714, 0.6667, 0.05714, 0.75, 0.02857, 0.75, 0.02857, 0.75, 0.05714, 0.75, 0.05714, 0.8333, 0.02857, 0.8333, 0.02857, 0.8333, 0.05714, 0.8333, 0.05714, 0.9167, 0.02857, 0.9167, 0.02857, 0.9167, 0.05714, 0.9167, 0.05714, 1.0, 0.02857, 1.0, 0.02857, 2.22e-16, 0.05714, 2.22e-16, 0.05714, 0.08333, 0.02857, 0.08333, 0.02857, 0.08333, 0.05714, 0.08333, 0.05714, 0.1667, 0.02857, 0.1667, 0.02857, 0.1667, 0.05714, 0.1667, 0.05714, 0.25, 0.02857, 0.25, 0.02857, 0.25, 0.05714, 0.25, 0.05714, 0.3333, 0.02857, 0.3333, 0.02857, 0.3333, 0.05714, 0.3333, 0.05714, 0.4167, 0.02857, 0.4167, 0.02857, 0.4167, 0.05714, 0.4167, 0.05714, 0.5, 0.02857, 0.5, 0.05714, 0.5, 0.08571, 0.5, 0.08571, 0.5833, 0.05714, 0.5833, 0.05714, 0.5833, 0.08571, 0.5833, 0.08571, 0.6667, 0.05714, 0.6667, 0.05714, 0.6667, 0.08571, 0.6667, 0.08571, 0.75, 0.05714, 0.75, 0.05714, 0.75, 0.08571, 0.75, 0.08571, 0.8333, 0.05714, 0.8333, 0.05714, 0.8333, 0.08571, 0.8333, 0.08571, 0.9167, 0.05714, 0.9167, 0.05714, 0.9167, 0.08571, 0.9167, 0.08571, 1.0, 0.05714, 1.0, 0.05714, 2.22e-16, 0.08571, 2.22e-16, 0.08571, 0.08333, 0.05714, 0.08333, 0.05714, 0.08333, 0.08571, 0.08333, 0.08571, 0.1667, 0.05714, 0.1667, 0.05714, 0.1667, 0.08571, 0.1667, 0.08571, 0.25, 0.05714, 0.25, 0.05714, 0.25, 0.08571, 0.25, 0.08571, 0.3333, 0.05714, 0.3333, 0.05714, 0.3333, 0.08571, 0.3333, 0.08571, 0.4167, 0.05714, 0.4167, 0.05714, 0.4167, 0.08571, 0.4167, 0.08571, 0.5, 0.05714, 0.5, 0.08571, 0.5, 0.1143, 0.5, 0.1143, 0.5833, 0.08571, 0.5833, 0.08571, 0.5833, 0.1143, 0.5833, 0.1143, 0.6667, 0.08571, 0.6667, 0.08571, 0.6667, 0.1143, 0.6667, 0.1143, 0.75, 0.08571, 0.75, 0.08571, 0.75, 0.1143, 0.75, 0.1143, 0.8333, 0.08571, 0.8333, 0.08571, 0.8333, 0.1143, 0.8333, 0.1143, 0.9167, 0.08571, 0.9167, 0.08571, 0.9167, 0.1143, 0.9167, 0.1143, 1.0, 0.08571, 1.0, 0.08571, 2.22e-16, 0.1143, 2.22e-16, 0.1143, 0.08333, 0.08571, 0.08333, 0.08571, 0.08333, 0.1143, 0.08333, 0.1143, 0.1667, 0.08571, 0.1667, 0.08571, 0.1667, 0.1143, 0.1667, 0.1143, 0.25, 0.08571, 0.25, 0.08571, 0.25, 0.1143, 0.25, 0.1143, 0.3333, 0.08571, 0.3333, 0.08571, 0.3333, 0.1143, 0.3333, 0.1143, 0.4167, 0.08571, 0.4167, 0.08571, 0.4167, 0.1143, 0.4167, 0.1143, 0.5, 0.08571, 0.5, 0.1143, 0.5, 0.1429, 0.5, 0.1429, 0.5833, 0.1143, 0.5833, 0.1143, 0.5833, 0.1429, 0.5833, 0.1429, 0.6667, 0.1143, 0.6667, 0.1143, 0.6667, 0.1429, 0.6667, 0.1429, 0.75, 0.1143, 0.75, 0.1143, 0.75, 0.1429, 0.75, 0.1429, 0.8333, 0.1143, 0.8333, 0.1143, 0.8333, 0.1429, 0.8333, 0.1429, 0.9167, 0.1143, 0.9167, 0.1143, 0.9167, 0.1429, 0.9167, 0.1429, 1.0, 0.1143, 1.0, 0.1143, 2.22e-16, 0.1429, 2.22e-16, 0.1429, 0.08333, 0.1143, 0.08333, 0.1143, 0.08333, 0.1429, 0.08333, 0.1429, 0.1667, 0.1143, 0.1667, 0.1143, 0.1667, 0.1429, 0.1667, 0.1429, 0.25, 0.1143, 0.25, 0.1143, 0.25, 0.1429, 0.25, 0.1429, 0.3333, 0.1143, 0.3333, 0.1143, 0.3333, 0.1429, 0.3333, 0.1429, 0.4167, 0.1143, 0.4167, 0.1143, 0.4167, 0.1429, 0.4167, 0.1429, 0.5, 0.1143, 0.5, 0.1429, 0.5, 0.1714, 0.5, 0.1714, 0.5833, 0.1429, 0.5833, 0.1429, 0.5833, 0.1714, 0.5833, 0.1714, 0.6667, 0.1429, 0.6667, 0.1429, 0.6667, 0.1714, 0.6667, 0.1714, 0.75, 0.1429, 0.75, 0.1429, 0.75, 0.1714, 0.75, 0.1714, 0.8333, 0.1429, 0.8333, 0.1429, 0.8333, 0.1714, 0.8333, 0.1714, 0.9167, 0.1429, 0.9167, 0.1429, 0.9167, 0.1714, 0.9167, 0.1714, 1.0, 0.1429, 1.0, 0.1429, 2.22e-16, 0.1714, 2.22e-16, 0.1714, 0.08333, 0.1429, 0.08333, 0.1429, 0.08333, 0.1714, 0.08333, 0.1714, 0.1667, 0.1429, 0.1667, 0.1429, 0.1667, 0.1714, 0.1667, 0.1714, 0.25, 0.1429, 0.25, 0.1429, 0.25, 0.1714, 0.25, 0.1714, 0.3333, 0.1429, 0.3333, 0.1429, 0.3333, 0.1714, 0.3333, 0.1714, 0.4167, 0.1429, 0.4167, 0.1429, 0.4167, 0.1714, 0.4167, 0.1714, 0.5, 0.1429, 0.5, 0.1714, 0.5, 0.2, 0.5, 0.2, 0.5833, 0.1714, 0.5833, 0.1714, 0.5833, 0.2, 0.5833, 0.2, 0.6667, 0.1714, 0.6667, 0.1714, 0.6667, 0.2, 0.6667, 0.2, 0.75, 0.1714, 0.75, 0.1714, 0.75, 0.2, 0.75, 0.2, 0.8333, 0.1714, 0.8333, 0.1714, 0.8333, 0.2, 0.8333, 0.2, 0.9167, 0.1714, 0.9167, 0.1714, 0.9167, 0.2, 0.9167, 0.2, 1.0, 0.1714, 1.0, 0.1714, 2.22e-16, 0.2, 2.22e-16, 0.2, 0.08333, 0.1714, 0.08333, 0.1714, 0.08333, 0.2, 0.08333, 0.2, 0.1667, 0.1714, 0.1667, 0.1714, 0.1667, 0.2, 0.1667, 0.2, 0.25, 0.1714, 0.25, 0.1714, 0.25, 0.2, 0.25, 0.2, 0.3333, 0.1714, 0.3333, 0.1714, 0.3333, 0.2, 0.3333, 0.2, 0.4167, 0.1714, 0.4167, 0.1714, 0.4167, 0.2, 0.4167, 0.2, 0.5, 0.1714, 0.5, 0.2, 0.5, 0.2286, 0.5, 0.2286, 0.5833, 0.2, 0.5833, 0.2, 0.5833, 0.2286, 0.5833, 0.2286, 0.6667, 0.2, 0.6667, 0.2, 0.6667, 0.2286, 0.6667, 0.2286, 0.75, 0.2, 0.75, 0.2, 0.75, 0.2286, 0.75, 0.2286, 0.8333, 0.2, 0.8333, 0.2, 0.8333, 0.2286, 0.8333, 0.2286, 0.9167, 0.2, 0.9167, 0.2, 0.9167, 0.2286, 0.9167, 0.2286, 1.0, 0.2, 1.0, 0.2, 2.22e-16, 0.2286, 2.22e-16, 0.2286, 0.08333, 0.2, 0.08333, 0.2, 0.08333, 0.2286, 0.08333, 0.2286, 0.1667, 0.2, 0.1667, 0.2, 0.1667, 0.2286, 0.1667, 0.2286, 0.25, 0.2, 0.25, 0.2, 0.25, 0.2286, 0.25, 0.2286, 0.3333, 0.2, 0.3333, 0.2, 0.3333, 0.2286, 0.3333, 0.2286, 0.4167, 0.2, 0.4167, 0.2, 0.4167, 0.2286, 0.4167, 0.2286, 0.5, 0.2, 0.5, 0.2286, 0.5, 0.2571, 0.5, 0.2571, 0.5833, 0.2286, 0.5833, 0.2286, 0.5833, 0.2571, 0.5833, 0.2571, 0.6667, 0.2286, 0.6667, 0.2286, 0.6667, 0.2571, 0.6667, 0.2571, 0.75, 0.2286, 0.75, 0.2286, 0.75, 0.2571, 0.75, 0.2571, 0.8333, 0.2286, 0.8333, 0.2286, 0.8333, 0.2571, 0.8333, 0.2571, 0.9167, 0.2286, 0.9167, 0.2286, 0.9167, 0.2571, 0.9167, 0.2571, 1.0, 0.2286, 1.0, 0.2286, 2.22e-16, 0.2571, 2.22e-16, 0.2571, 0.08333, 0.2286, 0.08333, 0.2286, 0.08333, 0.2571, 0.08333, 0.2571, 0.1667, 0.2286, 0.1667, 0.2286, 0.1667, 0.2571, 0.1667, 0.2571, 0.25, 0.2286, 0.25, 0.2286, 0.25, 0.2571, 0.25, 0.2571, 0.3333, 0.2286, 0.3333, 0.2286, 0.3333, 0.2571, 0.3333, 0.2571, 0.4167, 0.2286, 0.4167, 0.2286, 0.4167, 0.2571, 0.4167, 0.2571, 0.5, 0.2286, 0.5, 0.2571, 0.5, 0.2857, 0.5, 0.2857, 0.5833, 0.2571, 0.5833, 0.2571, 0.5833, 0.2857, 0.5833, 0.2857, 0.6667, 0.2571, 0.6667, 0.2571, 0.6667, 0.2857, 0.6667, 0.2857, 0.75, 0.2571, 0.75, 0.2571, 0.75, 0.2857, 0.75, 0.2857, 0.8333, 0.2571, 0.8333, 0.2571, 0.8333, 0.2857, 0.8333, 0.2857, 0.9167, 0.2571, 0.9167, 0.2571, 0.9167, 0.2857, 0.9167, 0.2857, 1.0, 0.2571, 1.0, 0.2571, 2.22e-16, 0.2857, 2.22e-16, 0.2857, 0.08333, 0.2571, 0.08333, 0.2571, 0.08333, 0.2857, 0.08333, 0.2857, 0.1667, 0.2571, 0.1667, 0.2571, 0.1667, 0.2857, 0.1667, 0.2857, 0.25, 0.2571, 0.25, 0.2571, 0.25, 0.2857, 0.25, 0.2857, 0.3333, 0.2571, 0.3333, 0.2571, 0.3333, 0.2857, 0.3333, 0.2857, 0.4167, 0.2571, 0.4167, 0.2571, 0.4167, 0.2857, 0.4167, 0.2857, 0.5, 0.2571, 0.5, 0.2857, 0.5, 0.3143, 0.5, 0.3143, 0.5833, 0.2857, 0.5833, 0.2857, 0.5833, 0.3143, 0.5833, 0.3143, 0.6667, 0.2857, 0.6667, 0.2857, 0.6667, 0.3143, 0.6667, 0.3143, 0.75, 0.2857, 0.75, 0.2857, 0.75, 0.3143, 0.75, 0.3143, 0.8333, 0.2857, 0.8333, 0.2857, 0.8333, 0.3143, 0.8333, 0.3143, 0.9167, 0.2857, 0.9167, 0.2857, 0.9167, 0.3143, 0.9167, 0.3143, 1.0, 0.2857, 1.0, 0.2857, 2.22e-16, 0.3143, 2.22e-16, 0.3143, 0.08333, 0.2857, 0.08333, 0.2857, 0.08333, 0.3143, 0.08333, 0.3143, 0.1667, 0.2857, 0.1667, 0.2857, 0.1667, 0.3143, 0.1667, 0.3143, 0.25, 0.2857, 0.25, 0.2857, 0.25, 0.3143, 0.25, 0.3143, 0.3333, 0.2857, 0.3333, 0.2857, 0.3333, 0.3143, 0.3333, 0.3143, 0.4167, 0.2857, 0.4167, 0.2857, 0.4167, 0.3143, 0.4167, 0.3143, 0.5, 0.2857, 0.5, 0.3143, 0.5, 0.3429, 0.5, 0.3429, 0.5833, 0.3143, 0.5833, 0.3143, 0.5833, 0.3429, 0.5833, 0.3429, 0.6667, 0.3143, 0.6667, 0.3143, 0.6667, 0.3429, 0.6667, 0.3429, 0.75, 0.3143, 0.75, 0.3143, 0.75, 0.3429, 0.75, 0.3429, 0.8333, 0.3143, 0.8333, 0.3143, 0.8333, 0.3429, 0.8333, 0.3429, 0.9167, 0.3143, 0.9167, 0.3143, 0.9167, 0.3429, 0.9167, 0.3429, 1.0, 0.3143, 1.0, 0.3143, 2.22e-16, 0.3429, 2.22e-16, 0.3429, 0.08333, 0.3143, 0.08333, 0.3143, 0.08333, 0.3429, 0.08333, 0.3429, 0.1667, 0.3143, 0.1667, 0.3143, 0.1667, 0.3429, 0.1667, 0.3429, 0.25, 0.3143, 0.25, 0.3143, 0.25, 0.3429, 0.25, 0.3429, 0.3333, 0.3143, 0.3333, 0.3143, 0.3333, 0.3429, 0.3333, 0.3429, 0.4167, 0.3143, 0.4167, 0.3143, 0.4167, 0.3429, 0.4167, 0.3429, 0.5, 0.3143, 0.5, 0.3429, 0.5, 0.3714, 0.5, 0.3714, 0.5833, 0.3429, 0.5833, 0.3429, 0.5833, 0.3714, 0.5833, 0.3714, 0.6667, 0.3429, 0.6667, 0.3429, 0.6667, 0.3714, 0.6667, 0.3714, 0.75, 0.3429, 0.75, 0.3429, 0.75, 0.3714, 0.75, 0.3714, 0.8333, 0.3429, 0.8333, 0.3429, 0.8333, 0.3714, 0.8333, 0.3714, 0.9167, 0.3429, 0.9167, 0.3429, 0.9167, 0.3714, 0.9167, 0.3714, 1.0, 0.3429, 1.0, 0.3429, 2.22e-16, 0.3714, 2.22e-16, 0.3714, 0.08333, 0.3429, 0.08333, 0.3429, 0.08333, 0.3714, 0.08333, 0.3714, 0.1667, 0.3429, 0.1667, 0.3429, 0.1667, 0.3714, 0.1667, 0.3714, 0.25, 0.3429, 0.25, 0.3429, 0.25, 0.3714, 0.25, 0.3714, 0.3333, 0.3429, 0.3333, 0.3429, 0.3333, 0.3714, 0.3333, 0.3714, 0.4167, 0.3429, 0.4167, 0.3429, 0.4167, 0.3714, 0.4167, 0.3714, 0.5, 0.3429, 0.5, 0.3714, 0.5, 0.4, 0.5, 0.4, 0.5833, 0.3714, 0.5833, 0.3714, 0.5833, 0.4, 0.5833, 0.4, 0.6667, 0.3714, 0.6667, 0.3714, 0.6667, 0.4, 0.6667, 0.4, 0.75, 0.3714, 0.75, 0.3714, 0.75, 0.4, 0.75, 0.4, 0.8333, 0.3714, 0.8333, 0.3714, 0.8333, 0.4, 0.8333, 0.4, 0.9167, 0.3714, 0.9167, 0.3714, 0.9167, 0.4, 0.9167, 0.4, 1.0, 0.3714, 1.0, 0.3714, 2.22e-16, 0.4, 2.22e-16, 0.4, 0.08333, 0.3714, 0.08333, 0.3714, 0.08333, 0.4, 0.08333, 0.4, 0.1667, 0.3714, 0.1667, 0.3714, 0.1667, 0.4, 0.1667, 0.4, 0.25, 0.3714, 0.25, 0.3714, 0.25, 0.4, 0.25, 0.4, 0.3333, 0.3714, 0.3333, 0.3714, 0.3333, 0.4, 0.3333, 0.4, 0.4167, 0.3714, 0.4167, 0.3714, 0.4167, 0.4, 0.4167, 0.4, 0.5, 0.3714, 0.5, 0.4, 0.5, 0.4286, 0.5, 0.4286, 0.5833, 0.4, 0.5833, 0.4, 0.5833, 0.4286, 0.5833, 0.4286, 0.6667, 0.4, 0.6667, 0.4, 0.6667, 0.4286, 0.6667, 0.4286, 0.75, 0.4, 0.75, 0.4, 0.75, 0.4286, 0.75, 0.4286, 0.8333, 0.4, 0.8333, 0.4, 0.8333, 0.4286, 0.8333, 0.4286, 0.9167, 0.4, 0.9167, 0.4, 0.9167, 0.4286, 0.9167, 0.4286, 1.0, 0.4, 1.0, 0.4, 2.22e-16, 0.4286, 2.22e-16, 0.4286, 0.08333, 0.4, 0.08333, 0.4, 0.08333, 0.4286, 0.08333, 0.4286, 0.1667, 0.4, 0.1667, 0.4, 0.1667, 0.4286, 0.1667, 0.4286, 0.25, 0.4, 0.25, 0.4, 0.25, 0.4286, 0.25, 0.4286, 0.3333, 0.4, 0.3333, 0.4, 0.3333, 0.4286, 0.3333, 0.4286, 0.4167, 0.4, 0.4167, 0.4, 0.4167, 0.4286, 0.4167, 0.4286, 0.5, 0.4, 0.5, 0.4286, 0.5, 0.4571, 0.5, 0.4571, 0.5833, 0.4286, 0.5833, 0.4286, 0.5833, 0.4571, 0.5833, 0.4571, 0.6667, 0.4286, 0.6667, 0.4286, 0.6667, 0.4571, 0.6667, 0.4571, 0.75, 0.4286, 0.75, 0.4286, 0.75, 0.4571, 0.75, 0.4571, 0.8333, 0.4286, 0.8333, 0.4286, 0.8333, 0.4571, 0.8333, 0.4571, 0.9167, 0.4286, 0.9167, 0.4286, 0.9167, 0.4571, 0.9167, 0.4571, 1.0, 0.4286, 1.0, 0.4286, 2.22e-16, 0.4571, 2.22e-16, 0.4571, 0.08333, 0.4286, 0.08333, 0.4286, 0.08333, 0.4571, 0.08333, 0.4571, 0.1667, 0.4286, 0.1667, 0.4286, 0.1667, 0.4571, 0.1667, 0.4571, 0.25, 0.4286, 0.25, 0.4286, 0.25, 0.4571, 0.25, 0.4571, 0.3333, 0.4286, 0.3333, 0.4286, 0.3333, 0.4571, 0.3333, 0.4571, 0.4167, 0.4286, 0.4167, 0.4286, 0.4167, 0.4571, 0.4167, 0.4571, 0.5, 0.4286, 0.5, 0.4571, 0.5, 0.4857, 0.5, 0.4857, 0.5833, 0.4571, 0.5833, 0.4571, 0.5833, 0.4857, 0.5833, 0.4857, 0.6667, 0.4571, 0.6667, 0.4571, 0.6667, 0.4857, 0.6667, 0.4857, 0.75, 0.4571, 0.75, 0.4571, 0.75, 0.4857, 0.75, 0.4857, 0.8333, 0.4571, 0.8333, 0.4571, 0.8333, 0.4857, 0.8333, 0.4857, 0.9167, 0.4571, 0.9167, 0.4571, 0.9167, 0.4857, 0.9167, 0.4857, 1.0, 0.4571, 1.0, 0.4571, 2.22e-16, 0.4857, 2.22e-16, 0.4857, 0.08333, 0.4571, 0.08333, 0.4571, 0.08333, 0.4857, 0.08333, 0.4857, 0.1667, 0.4571, 0.1667, 0.4571, 0.1667, 0.4857, 0.1667, 0.4857, 0.25, 0.4571, 0.25, 0.4571, 0.25, 0.4857, 0.25, 0.4857, 0.3333, 0.4571, 0.3333, 0.4571, 0.3333, 0.4857, 0.3333, 0.4857, 0.4167, 0.4571, 0.4167, 0.4571, 0.4167, 0.4857, 0.4167, 0.4857, 0.5, 0.4571, 0.5, 0.4857, 0.5, 0.5143, 0.5, 0.5143, 0.5833, 0.4857, 0.5833, 0.4857, 0.5833, 0.5143, 0.5833, 0.5143, 0.6667, 0.4857, 0.6667, 0.4857, 0.6667, 0.5143, 0.6667, 0.5143, 0.75, 0.4857, 0.75, 0.4857, 0.75, 0.5143, 0.75, 0.5143, 0.8333, 0.4857, 0.8333, 0.4857, 0.8333, 0.5143, 0.8333, 0.5143, 0.9167, 0.4857, 0.9167, 0.4857, 0.9167, 0.5143, 0.9167, 0.5143, 1.0, 0.4857, 1.0, 0.4857, 2.22e-16, 0.5143, 2.22e-16, 0.5143, 0.08333, 0.4857, 0.08333, 0.4857, 0.08333, 0.5143, 0.08333, 0.5143, 0.1667, 0.4857, 0.1667, 0.4857, 0.1667, 0.5143, 0.1667, 0.5143, 0.25, 0.4857, 0.25, 0.4857, 0.25, 0.5143, 0.25, 0.5143, 0.3333, 0.4857, 0.3333, 0.4857, 0.3333, 0.5143, 0.3333, 0.5143, 0.4167, 0.4857, 0.4167, 0.4857, 0.4167, 0.5143, 0.4167, 0.5143, 0.5, 0.4857, 0.5])
me_torus.update()

# ---- objects
ob_light = bpy.data.objects.new('Light', light_light)
ob_camera = bpy.data.objects.new('Camera', cam_camera)
ob_torus = bpy.data.objects.new('Torus', me_torus)

# ---- transforms, parenting, visibility, modifiers, constraints
ob_light.location = (4.076, 1.005, 5.904)
ob_light.rotation_euler = (0.6503, 0.05522, 1.866)
ob_light.lock_rotations_4d = False
ob_light.empty_display_type = 'ARROWS'
ob_light.color = (0.0, 0.0, 0.0, 0.0)
ob_light.lineart.crease_threshold = 0.0
ob_camera.location = (7.359, -6.926, 4.958)
ob_camera.rotation_euler = (1.109, 0.0, 0.8149)
ob_camera.lock_rotations_4d = False
ob_camera.empty_display_type = 'ARROWS'
ob_camera.color = (0.0, 0.0, 0.0, 0.0)
ob_camera.display_type = 'WIRE'
ob_camera.lineart.crease_threshold = 0.0
ob_torus.location = (0.0, 0.0, 0.0)
_m = ob_torus.modifiers.new('Subdivision', 'SUBSURF')
_m.render_levels = 1

# ---- collection membership
col_collection.objects.link(ob_light)
col_collection.objects.link(ob_camera)
col_collection.objects.link(ob_torus)

# ---- scene / render settings (as saved in the file)
scene.camera = ob_camera
scene.frame_start = 1; scene.frame_end = 250; scene.frame_set(1)
scene.render.engine = 'BLENDER_EEVEE_NEXT'
bpy.context.view_layer.update()
